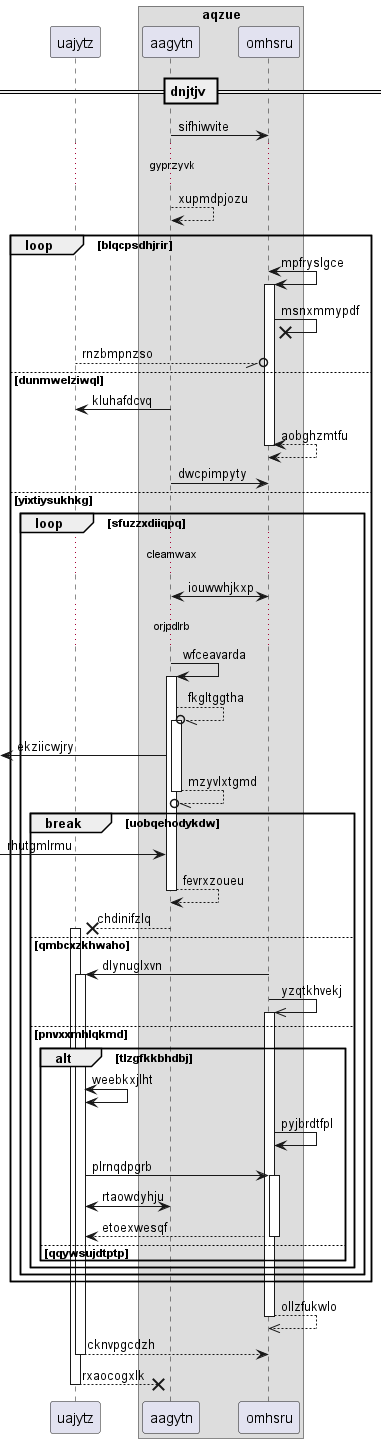

The diagram above was rendered by PlantUML. Its source (embedded in the PNG):
@startuml
participant uajytz as 0
box "aqzue"
participant aagytn as 1
participant omhsru as 2
end box
== dnjtjv ==
1 -> 2: sifhiwvite
...gyprzyvk...
1 --> 1: xupmdpjozu
loop blqcpsdhjrir
2 <-> 2++ : mpfryslgce
2 ->x 2: msnxmmypdf
0 --//o 2: rnzbmpnzso
else dunmwelziwql
1 -> 0: kluhafdcvq
return aobghzmtfu
1 -> 2: dwcpimpyty
else yixtiysukhkg
loop sfuzzxdiiqpq
...cleamwax...
1 <-> 2: iouwwhjkxp
...orjpdlrb...
1 -> 1++ : wfceavarda
1 --//o 1++ : fkgltggtha
 [<- 1: ekziicwjry
return mzyvlxtgmd
break uobqehodykdw
 [-> 1: rhutgmlrmu
return fevrxzoueu
1 -->x 0++ : chdinifzlq
else qmbcxzkhwaho
2 -> 0++ : dlynuglxvn
2 ->> 2++ : yzqtkhvekj
else pnvxxmhlqkmd
alt tlzgfkkbhdbj
0 <-> 0: weebkxjlht
2 -> 2: pyjbrdtfpl
0 -> 2++ : plrnqdpgrb
1 <-> 0: rtaowdyhju
return etoexwesqf
else qqywsujdtptp
end
end
end
end
return ollzfukwlo
return cknvpgcdzh
return rxaocogxlk
@enduml